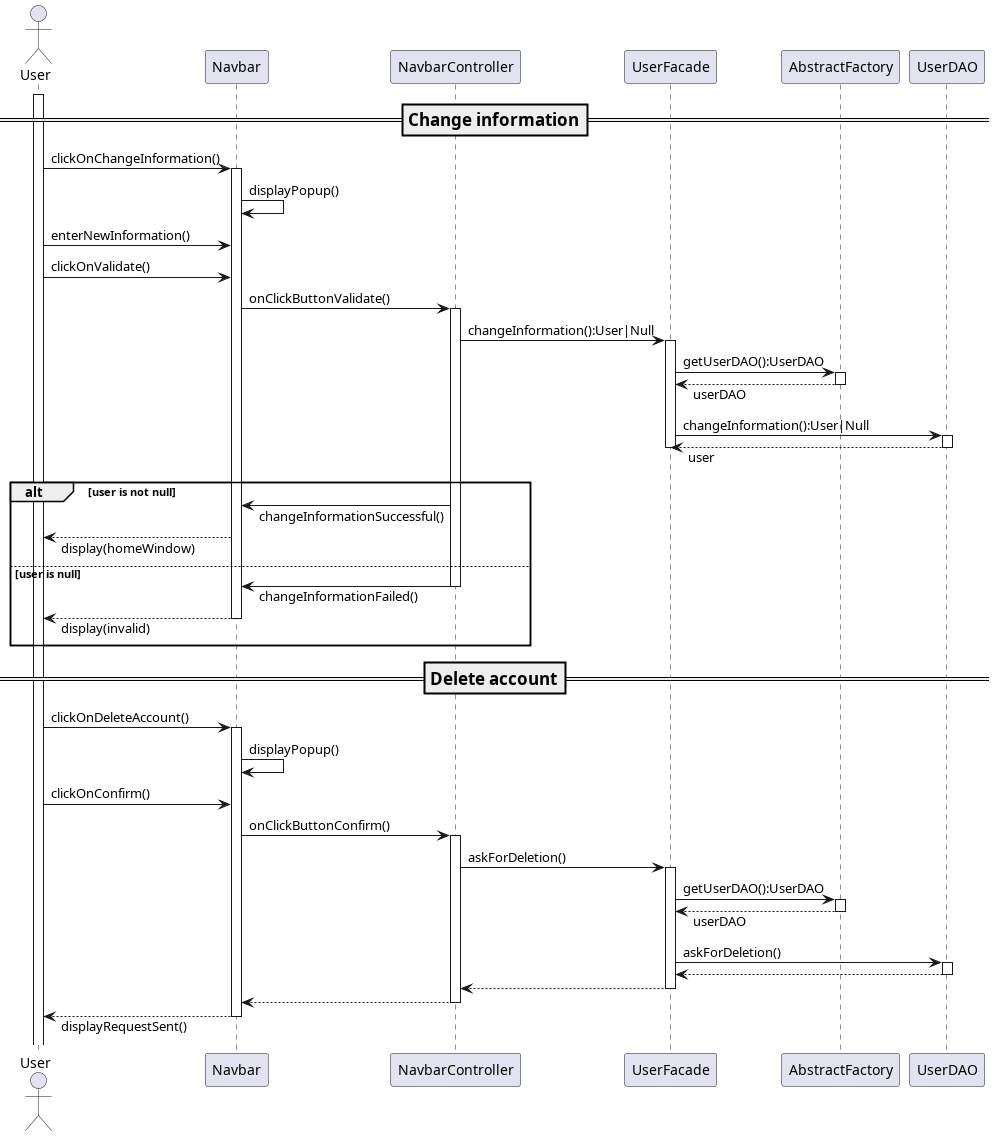

The diagram above was rendered by PlantUML. Its source (embedded in the PNG):
@startuml changeInformationSequenceDiagram
skinparam responseMessageBelowArrow true

actor User
participant Navbar
participant NavbarController
participant UserFacade
participant AbstractFactory
participant UserDAO

=== Change information ==
activate User

User -> Navbar++: clickOnChangeInformation()
Navbar -> Navbar: displayPopup()
User -> Navbar: enterNewInformation()
User -> Navbar: clickOnValidate()
Navbar -> NavbarController++: onClickButtonValidate()
NavbarController -> UserFacade++: changeInformation():User|Null
UserFacade -> AbstractFactory++: getUserDAO():UserDAO
return userDAO
UserFacade -> UserDAO++: changeInformation():User|Null
return user
deactivate UserFacade
alt user is not null

  NavbarController -> Navbar: changeInformationSuccessful()
  Navbar --> User: display(homeWindow)
else user is null
  NavbarController -> Navbar--: changeInformationFailed()
  Navbar --> User--: display(invalid)
end

=== Delete account ==

User -> Navbar++: clickOnDeleteAccount()
Navbar -> Navbar: displayPopup()
User -> Navbar: clickOnConfirm()
Navbar -> NavbarController++: onClickButtonConfirm()
NavbarController -> UserFacade++: askForDeletion()
UserFacade -> AbstractFactory++: getUserDAO():UserDAO
return userDAO
UserFacade -> UserDAO++: askForDeletion()
return
return
return
return displayRequestSent()
@enduml